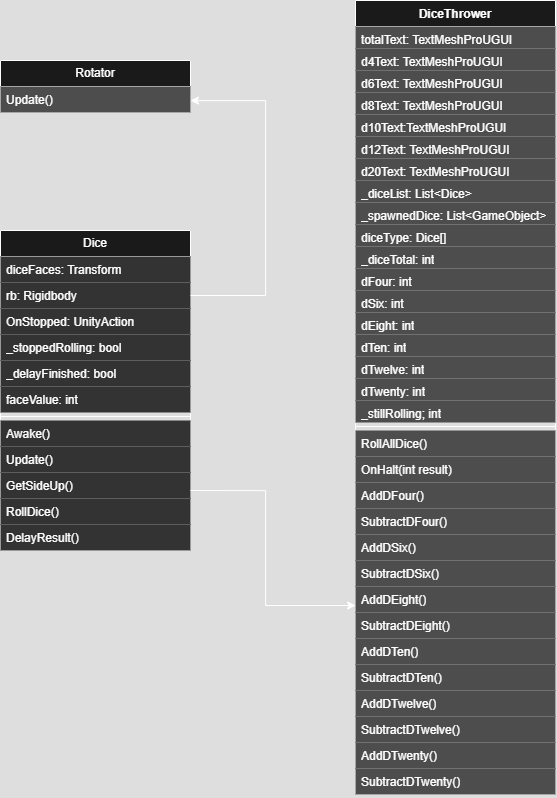

The diagram above was exported from draw.io. Its source (the exported page's mxGraphModel, read from the mxfile embedded in the PNG):
<mxGraphModel dx="1751" dy="1031" grid="1" gridSize="10" guides="1" tooltips="1" connect="1" arrows="1" fold="1" page="1" pageScale="1" pageWidth="850" pageHeight="1100" math="0" shadow="0">
  <root>
    <mxCell id="0" />
    <mxCell id="1" parent="0" />
    <mxCell id="X7aCA3bmKbcm5adVdcZi-23" value="Dice" style="swimlane;fontStyle=0;childLayout=stackLayout;horizontal=1;startSize=26;fillColor=light-dark(transparent,#1A1A1A);horizontalStack=0;resizeParent=1;resizeParentMax=0;resizeLast=0;collapsible=1;marginBottom=0;whiteSpace=wrap;html=1;" vertex="1" parent="1">
      <mxGeometry x="235" y="390" width="190" height="320" as="geometry">
        <mxRectangle x="170" y="80" width="60" height="30" as="alternateBounds" />
      </mxGeometry>
    </mxCell>
    <mxCell id="X7aCA3bmKbcm5adVdcZi-24" value="diceFaces: Transform" style="text;strokeColor=none;fillColor=light-dark(transparent,#333333);align=left;verticalAlign=top;spacingLeft=4;spacingRight=4;overflow=hidden;rotatable=0;points=[[0,0.5],[1,0.5]];portConstraint=eastwest;whiteSpace=wrap;html=1;" vertex="1" parent="X7aCA3bmKbcm5adVdcZi-23">
      <mxGeometry y="26" width="190" height="26" as="geometry" />
    </mxCell>
    <mxCell id="X7aCA3bmKbcm5adVdcZi-25" value="rb: Rigidbody" style="text;strokeColor=none;fillColor=light-dark(transparent,#333333);align=left;verticalAlign=top;spacingLeft=4;spacingRight=4;overflow=hidden;rotatable=0;points=[[0,0.5],[1,0.5]];portConstraint=eastwest;whiteSpace=wrap;html=1;" vertex="1" parent="X7aCA3bmKbcm5adVdcZi-23">
      <mxGeometry y="52" width="190" height="26" as="geometry" />
    </mxCell>
    <mxCell id="X7aCA3bmKbcm5adVdcZi-26" value="OnStopped: UnityAction" style="text;strokeColor=none;fillColor=light-dark(transparent,#333333);align=left;verticalAlign=top;spacingLeft=4;spacingRight=4;overflow=hidden;rotatable=0;points=[[0,0.5],[1,0.5]];portConstraint=eastwest;whiteSpace=wrap;html=1;" vertex="1" parent="X7aCA3bmKbcm5adVdcZi-23">
      <mxGeometry y="78" width="190" height="26" as="geometry" />
    </mxCell>
    <mxCell id="X7aCA3bmKbcm5adVdcZi-28" value="_stoppedRolling: bool" style="text;strokeColor=none;fillColor=light-dark(transparent,#333333);align=left;verticalAlign=top;spacingLeft=4;spacingRight=4;overflow=hidden;rotatable=0;points=[[0,0.5],[1,0.5]];portConstraint=eastwest;whiteSpace=wrap;html=1;" vertex="1" parent="X7aCA3bmKbcm5adVdcZi-23">
      <mxGeometry y="104" width="190" height="26" as="geometry" />
    </mxCell>
    <mxCell id="X7aCA3bmKbcm5adVdcZi-29" value="_delayFinished: bool" style="text;strokeColor=none;fillColor=light-dark(transparent,#333333);align=left;verticalAlign=top;spacingLeft=4;spacingRight=4;overflow=hidden;rotatable=0;points=[[0,0.5],[1,0.5]];portConstraint=eastwest;whiteSpace=wrap;html=1;" vertex="1" parent="X7aCA3bmKbcm5adVdcZi-23">
      <mxGeometry y="130" width="190" height="26" as="geometry" />
    </mxCell>
    <mxCell id="X7aCA3bmKbcm5adVdcZi-30" value="faceValue: int" style="text;strokeColor=none;fillColor=light-dark(transparent,#333333);align=left;verticalAlign=top;spacingLeft=4;spacingRight=4;overflow=hidden;rotatable=0;points=[[0,0.5],[1,0.5]];portConstraint=eastwest;whiteSpace=wrap;html=1;" vertex="1" parent="X7aCA3bmKbcm5adVdcZi-23">
      <mxGeometry y="156" width="190" height="26" as="geometry" />
    </mxCell>
    <mxCell id="X7aCA3bmKbcm5adVdcZi-33" value="" style="line;strokeWidth=1;fillColor=light-dark(transparent,#333333);align=left;verticalAlign=middle;spacingTop=-1;spacingLeft=3;spacingRight=3;rotatable=0;labelPosition=right;points=[];portConstraint=eastwest;strokeColor=inherit;" vertex="1" parent="X7aCA3bmKbcm5adVdcZi-23">
      <mxGeometry y="182" width="190" height="8" as="geometry" />
    </mxCell>
    <mxCell id="X7aCA3bmKbcm5adVdcZi-32" value="Awake()&lt;span style=&quot;white-space: pre;&quot;&gt;&#09;&lt;/span&gt;&lt;span style=&quot;white-space: pre;&quot;&gt;&#09;&lt;/span&gt;&lt;span style=&quot;white-space: pre;&quot;&gt;&#09;&lt;/span&gt;&lt;span style=&quot;white-space: pre;&quot;&gt;&#09;&lt;/span&gt;&lt;span style=&quot;white-space: pre;&quot;&gt;&#09;&lt;/span&gt;&lt;span style=&quot;white-space: pre;&quot;&gt;&#09;&lt;/span&gt;&lt;span style=&quot;white-space: pre;&quot;&gt;&#09;&lt;/span&gt;" style="text;strokeColor=none;fillColor=light-dark(transparent,#333333);align=left;verticalAlign=top;spacingLeft=4;spacingRight=4;overflow=hidden;rotatable=0;points=[[0,0.5],[1,0.5]];portConstraint=eastwest;whiteSpace=wrap;html=1;" vertex="1" parent="X7aCA3bmKbcm5adVdcZi-23">
      <mxGeometry y="190" width="190" height="26" as="geometry" />
    </mxCell>
    <mxCell id="X7aCA3bmKbcm5adVdcZi-31" value="Update()" style="text;strokeColor=none;fillColor=light-dark(transparent,#333333);align=left;verticalAlign=top;spacingLeft=4;spacingRight=4;overflow=hidden;rotatable=0;points=[[0,0.5],[1,0.5]];portConstraint=eastwest;whiteSpace=wrap;html=1;" vertex="1" parent="X7aCA3bmKbcm5adVdcZi-23">
      <mxGeometry y="216" width="190" height="26" as="geometry" />
    </mxCell>
    <mxCell id="X7aCA3bmKbcm5adVdcZi-34" value="GetSideUp()" style="text;strokeColor=none;fillColor=light-dark(transparent,#333333);align=left;verticalAlign=top;spacingLeft=4;spacingRight=4;overflow=hidden;rotatable=0;points=[[0,0.5],[1,0.5]];portConstraint=eastwest;whiteSpace=wrap;html=1;" vertex="1" parent="X7aCA3bmKbcm5adVdcZi-23">
      <mxGeometry y="242" width="190" height="26" as="geometry" />
    </mxCell>
    <mxCell id="X7aCA3bmKbcm5adVdcZi-37" value="RollDice()" style="text;strokeColor=none;fillColor=light-dark(transparent,#333333);align=left;verticalAlign=top;spacingLeft=4;spacingRight=4;overflow=hidden;rotatable=0;points=[[0,0.5],[1,0.5]];portConstraint=eastwest;whiteSpace=wrap;html=1;" vertex="1" parent="X7aCA3bmKbcm5adVdcZi-23">
      <mxGeometry y="268" width="190" height="26" as="geometry" />
    </mxCell>
    <mxCell id="X7aCA3bmKbcm5adVdcZi-36" value="DelayResult()" style="text;strokeColor=none;fillColor=light-dark(transparent,#333333);align=left;verticalAlign=top;spacingLeft=4;spacingRight=4;overflow=hidden;rotatable=0;points=[[0,0.5],[1,0.5]];portConstraint=eastwest;whiteSpace=wrap;html=1;" vertex="1" parent="X7aCA3bmKbcm5adVdcZi-23">
      <mxGeometry y="294" width="190" height="26" as="geometry" />
    </mxCell>
    <mxCell id="X7aCA3bmKbcm5adVdcZi-38" value="DiceThrower" style="swimlane;fontStyle=1;align=center;verticalAlign=top;childLayout=stackLayout;horizontal=1;startSize=26;horizontalStack=0;resizeParent=1;resizeParentMax=0;resizeLast=0;collapsible=1;marginBottom=0;whiteSpace=wrap;html=1;fillColor=light-dark(#FFFFFF,#1A1A1A);" vertex="1" parent="1">
      <mxGeometry x="590" y="160" width="200" height="794" as="geometry" />
    </mxCell>
    <mxCell id="X7aCA3bmKbcm5adVdcZi-39" value="totalText: TextMeshProUGUI" style="text;strokeColor=none;fillColor=light-dark(transparent,#4D4D4D);align=left;verticalAlign=top;spacingLeft=4;spacingRight=4;overflow=hidden;rotatable=0;points=[[0,0.5],[1,0.5]];portConstraint=eastwest;whiteSpace=wrap;html=1;" vertex="1" parent="X7aCA3bmKbcm5adVdcZi-38">
      <mxGeometry y="26" width="200" height="22" as="geometry" />
    </mxCell>
    <mxCell id="X7aCA3bmKbcm5adVdcZi-50" value="d4Text:&amp;nbsp;TextMeshProUGUI" style="text;strokeColor=none;fillColor=light-dark(transparent,#4D4D4D);align=left;verticalAlign=top;spacingLeft=4;spacingRight=4;overflow=hidden;rotatable=0;points=[[0,0.5],[1,0.5]];portConstraint=eastwest;whiteSpace=wrap;html=1;" vertex="1" parent="X7aCA3bmKbcm5adVdcZi-38">
      <mxGeometry y="48" width="200" height="22" as="geometry" />
    </mxCell>
    <mxCell id="X7aCA3bmKbcm5adVdcZi-49" value="d6Text:&amp;nbsp;TextMeshProUGUI" style="text;strokeColor=none;fillColor=light-dark(transparent,#4D4D4D);align=left;verticalAlign=top;spacingLeft=4;spacingRight=4;overflow=hidden;rotatable=0;points=[[0,0.5],[1,0.5]];portConstraint=eastwest;whiteSpace=wrap;html=1;" vertex="1" parent="X7aCA3bmKbcm5adVdcZi-38">
      <mxGeometry y="70" width="200" height="22" as="geometry" />
    </mxCell>
    <mxCell id="X7aCA3bmKbcm5adVdcZi-48" value="d8Text:&amp;nbsp;TextMeshProUGUI" style="text;strokeColor=none;fillColor=light-dark(transparent,#4D4D4D);align=left;verticalAlign=top;spacingLeft=4;spacingRight=4;overflow=hidden;rotatable=0;points=[[0,0.5],[1,0.5]];portConstraint=eastwest;whiteSpace=wrap;html=1;" vertex="1" parent="X7aCA3bmKbcm5adVdcZi-38">
      <mxGeometry y="92" width="200" height="22" as="geometry" />
    </mxCell>
    <mxCell id="X7aCA3bmKbcm5adVdcZi-47" value="d10Text:TextMeshProUGUI" style="text;strokeColor=none;fillColor=light-dark(transparent,#4D4D4D);align=left;verticalAlign=top;spacingLeft=4;spacingRight=4;overflow=hidden;rotatable=0;points=[[0,0.5],[1,0.5]];portConstraint=eastwest;whiteSpace=wrap;html=1;" vertex="1" parent="X7aCA3bmKbcm5adVdcZi-38">
      <mxGeometry y="114" width="200" height="22" as="geometry" />
    </mxCell>
    <mxCell id="X7aCA3bmKbcm5adVdcZi-46" value="d12Text:&amp;nbsp;TextMeshProUGUI" style="text;strokeColor=none;fillColor=light-dark(transparent,#4D4D4D);align=left;verticalAlign=top;spacingLeft=4;spacingRight=4;overflow=hidden;rotatable=0;points=[[0,0.5],[1,0.5]];portConstraint=eastwest;whiteSpace=wrap;html=1;" vertex="1" parent="X7aCA3bmKbcm5adVdcZi-38">
      <mxGeometry y="136" width="200" height="22" as="geometry" />
    </mxCell>
    <mxCell id="X7aCA3bmKbcm5adVdcZi-45" value="d20Text:&amp;nbsp;TextMeshProUGUI" style="text;strokeColor=none;fillColor=light-dark(transparent,#4D4D4D);align=left;verticalAlign=top;spacingLeft=4;spacingRight=4;overflow=hidden;rotatable=0;points=[[0,0.5],[1,0.5]];portConstraint=eastwest;whiteSpace=wrap;html=1;" vertex="1" parent="X7aCA3bmKbcm5adVdcZi-38">
      <mxGeometry y="158" width="200" height="22" as="geometry" />
    </mxCell>
    <mxCell id="X7aCA3bmKbcm5adVdcZi-44" value="_diceList: List&amp;lt;Dice&amp;gt;" style="text;strokeColor=none;fillColor=light-dark(transparent,#4D4D4D);align=left;verticalAlign=top;spacingLeft=4;spacingRight=4;overflow=hidden;rotatable=0;points=[[0,0.5],[1,0.5]];portConstraint=eastwest;whiteSpace=wrap;html=1;" vertex="1" parent="X7aCA3bmKbcm5adVdcZi-38">
      <mxGeometry y="180" width="200" height="22" as="geometry" />
    </mxCell>
    <mxCell id="X7aCA3bmKbcm5adVdcZi-43" value="_spawnedDice: List&amp;lt;GameObject&amp;gt;" style="text;strokeColor=none;fillColor=light-dark(transparent,#4D4D4D);align=left;verticalAlign=top;spacingLeft=4;spacingRight=4;overflow=hidden;rotatable=0;points=[[0,0.5],[1,0.5]];portConstraint=eastwest;whiteSpace=wrap;html=1;" vertex="1" parent="X7aCA3bmKbcm5adVdcZi-38">
      <mxGeometry y="202" width="200" height="22" as="geometry" />
    </mxCell>
    <mxCell id="X7aCA3bmKbcm5adVdcZi-57" value="diceType: Dice[]" style="text;strokeColor=none;fillColor=light-dark(transparent,#4D4D4D);align=left;verticalAlign=top;spacingLeft=4;spacingRight=4;overflow=hidden;rotatable=0;points=[[0,0.5],[1,0.5]];portConstraint=eastwest;whiteSpace=wrap;html=1;" vertex="1" parent="X7aCA3bmKbcm5adVdcZi-38">
      <mxGeometry y="224" width="200" height="22" as="geometry" />
    </mxCell>
    <mxCell id="X7aCA3bmKbcm5adVdcZi-56" value="_diceTotal: int" style="text;strokeColor=none;fillColor=light-dark(transparent,#4D4D4D);align=left;verticalAlign=top;spacingLeft=4;spacingRight=4;overflow=hidden;rotatable=0;points=[[0,0.5],[1,0.5]];portConstraint=eastwest;whiteSpace=wrap;html=1;" vertex="1" parent="X7aCA3bmKbcm5adVdcZi-38">
      <mxGeometry y="246" width="200" height="22" as="geometry" />
    </mxCell>
    <mxCell id="X7aCA3bmKbcm5adVdcZi-55" value="dFour: int" style="text;strokeColor=none;fillColor=light-dark(transparent,#4D4D4D);align=left;verticalAlign=top;spacingLeft=4;spacingRight=4;overflow=hidden;rotatable=0;points=[[0,0.5],[1,0.5]];portConstraint=eastwest;whiteSpace=wrap;html=1;" vertex="1" parent="X7aCA3bmKbcm5adVdcZi-38">
      <mxGeometry y="268" width="200" height="22" as="geometry" />
    </mxCell>
    <mxCell id="X7aCA3bmKbcm5adVdcZi-54" value="dSix: int" style="text;strokeColor=none;fillColor=light-dark(transparent,#4D4D4D);align=left;verticalAlign=top;spacingLeft=4;spacingRight=4;overflow=hidden;rotatable=0;points=[[0,0.5],[1,0.5]];portConstraint=eastwest;whiteSpace=wrap;html=1;" vertex="1" parent="X7aCA3bmKbcm5adVdcZi-38">
      <mxGeometry y="290" width="200" height="22" as="geometry" />
    </mxCell>
    <mxCell id="X7aCA3bmKbcm5adVdcZi-53" value="dEight: int" style="text;strokeColor=none;fillColor=light-dark(transparent,#4D4D4D);align=left;verticalAlign=top;spacingLeft=4;spacingRight=4;overflow=hidden;rotatable=0;points=[[0,0.5],[1,0.5]];portConstraint=eastwest;whiteSpace=wrap;html=1;" vertex="1" parent="X7aCA3bmKbcm5adVdcZi-38">
      <mxGeometry y="312" width="200" height="22" as="geometry" />
    </mxCell>
    <mxCell id="X7aCA3bmKbcm5adVdcZi-52" value="dTen: int" style="text;strokeColor=none;fillColor=light-dark(transparent,#4D4D4D);align=left;verticalAlign=top;spacingLeft=4;spacingRight=4;overflow=hidden;rotatable=0;points=[[0,0.5],[1,0.5]];portConstraint=eastwest;whiteSpace=wrap;html=1;" vertex="1" parent="X7aCA3bmKbcm5adVdcZi-38">
      <mxGeometry y="334" width="200" height="22" as="geometry" />
    </mxCell>
    <mxCell id="X7aCA3bmKbcm5adVdcZi-51" value="dTwelve: int" style="text;strokeColor=none;fillColor=light-dark(transparent,#4D4D4D);align=left;verticalAlign=top;spacingLeft=4;spacingRight=4;overflow=hidden;rotatable=0;points=[[0,0.5],[1,0.5]];portConstraint=eastwest;whiteSpace=wrap;html=1;" vertex="1" parent="X7aCA3bmKbcm5adVdcZi-38">
      <mxGeometry y="356" width="200" height="22" as="geometry" />
    </mxCell>
    <mxCell id="X7aCA3bmKbcm5adVdcZi-60" value="dTwenty: int" style="text;strokeColor=none;fillColor=light-dark(transparent,#4D4D4D);align=left;verticalAlign=top;spacingLeft=4;spacingRight=4;overflow=hidden;rotatable=0;points=[[0,0.5],[1,0.5]];portConstraint=eastwest;whiteSpace=wrap;html=1;" vertex="1" parent="X7aCA3bmKbcm5adVdcZi-38">
      <mxGeometry y="378" width="200" height="22" as="geometry" />
    </mxCell>
    <mxCell id="X7aCA3bmKbcm5adVdcZi-59" value="_stillRolling; int" style="text;strokeColor=none;fillColor=light-dark(transparent,#4D4D4D);align=left;verticalAlign=top;spacingLeft=4;spacingRight=4;overflow=hidden;rotatable=0;points=[[0,0.5],[1,0.5]];portConstraint=eastwest;whiteSpace=wrap;html=1;" vertex="1" parent="X7aCA3bmKbcm5adVdcZi-38">
      <mxGeometry y="400" width="200" height="22" as="geometry" />
    </mxCell>
    <mxCell id="X7aCA3bmKbcm5adVdcZi-40" value="" style="line;strokeWidth=1;fillColor=light-dark(transparent,#4D4D4D);align=left;verticalAlign=middle;spacingTop=-1;spacingLeft=3;spacingRight=3;rotatable=0;labelPosition=right;points=[];portConstraint=eastwest;strokeColor=inherit;" vertex="1" parent="X7aCA3bmKbcm5adVdcZi-38">
      <mxGeometry y="422" width="200" height="8" as="geometry" />
    </mxCell>
    <mxCell id="X7aCA3bmKbcm5adVdcZi-41" value="RollAllDice()" style="text;strokeColor=none;fillColor=light-dark(transparent,#4D4D4D);align=left;verticalAlign=top;spacingLeft=4;spacingRight=4;overflow=hidden;rotatable=0;points=[[0,0.5],[1,0.5]];portConstraint=eastwest;whiteSpace=wrap;html=1;" vertex="1" parent="X7aCA3bmKbcm5adVdcZi-38">
      <mxGeometry y="430" width="200" height="26" as="geometry" />
    </mxCell>
    <mxCell id="X7aCA3bmKbcm5adVdcZi-42" value="OnHalt(int result)" style="text;strokeColor=none;fillColor=light-dark(transparent,#4D4D4D);align=left;verticalAlign=top;spacingLeft=4;spacingRight=4;overflow=hidden;rotatable=0;points=[[0,0.5],[1,0.5]];portConstraint=eastwest;whiteSpace=wrap;html=1;" vertex="1" parent="X7aCA3bmKbcm5adVdcZi-38">
      <mxGeometry y="456" width="200" height="26" as="geometry" />
    </mxCell>
    <mxCell id="X7aCA3bmKbcm5adVdcZi-61" value="AddDFour()" style="text;strokeColor=none;fillColor=light-dark(transparent,#4D4D4D);align=left;verticalAlign=top;spacingLeft=4;spacingRight=4;overflow=hidden;rotatable=0;points=[[0,0.5],[1,0.5]];portConstraint=eastwest;whiteSpace=wrap;html=1;" vertex="1" parent="X7aCA3bmKbcm5adVdcZi-38">
      <mxGeometry y="482" width="200" height="26" as="geometry" />
    </mxCell>
    <mxCell id="X7aCA3bmKbcm5adVdcZi-70" value="SubtractDFour()" style="text;strokeColor=none;fillColor=light-dark(transparent,#4D4D4D);align=left;verticalAlign=top;spacingLeft=4;spacingRight=4;overflow=hidden;rotatable=0;points=[[0,0.5],[1,0.5]];portConstraint=eastwest;whiteSpace=wrap;html=1;" vertex="1" parent="X7aCA3bmKbcm5adVdcZi-38">
      <mxGeometry y="508" width="200" height="26" as="geometry" />
    </mxCell>
    <mxCell id="X7aCA3bmKbcm5adVdcZi-69" value="AddDSix()" style="text;strokeColor=none;fillColor=light-dark(transparent,#4D4D4D);align=left;verticalAlign=top;spacingLeft=4;spacingRight=4;overflow=hidden;rotatable=0;points=[[0,0.5],[1,0.5]];portConstraint=eastwest;whiteSpace=wrap;html=1;" vertex="1" parent="X7aCA3bmKbcm5adVdcZi-38">
      <mxGeometry y="534" width="200" height="26" as="geometry" />
    </mxCell>
    <mxCell id="X7aCA3bmKbcm5adVdcZi-68" value="SubtractDSix()" style="text;strokeColor=none;fillColor=light-dark(transparent,#4D4D4D);align=left;verticalAlign=top;spacingLeft=4;spacingRight=4;overflow=hidden;rotatable=0;points=[[0,0.5],[1,0.5]];portConstraint=eastwest;whiteSpace=wrap;html=1;" vertex="1" parent="X7aCA3bmKbcm5adVdcZi-38">
      <mxGeometry y="560" width="200" height="26" as="geometry" />
    </mxCell>
    <mxCell id="X7aCA3bmKbcm5adVdcZi-67" value="AddDEight()" style="text;strokeColor=none;fillColor=light-dark(transparent,#4D4D4D);align=left;verticalAlign=top;spacingLeft=4;spacingRight=4;overflow=hidden;rotatable=0;points=[[0,0.5],[1,0.5]];portConstraint=eastwest;whiteSpace=wrap;html=1;" vertex="1" parent="X7aCA3bmKbcm5adVdcZi-38">
      <mxGeometry y="586" width="200" height="26" as="geometry" />
    </mxCell>
    <mxCell id="X7aCA3bmKbcm5adVdcZi-66" value="SubtractDEight()" style="text;strokeColor=none;fillColor=light-dark(transparent,#4D4D4D);align=left;verticalAlign=top;spacingLeft=4;spacingRight=4;overflow=hidden;rotatable=0;points=[[0,0.5],[1,0.5]];portConstraint=eastwest;whiteSpace=wrap;html=1;" vertex="1" parent="X7aCA3bmKbcm5adVdcZi-38">
      <mxGeometry y="612" width="200" height="26" as="geometry" />
    </mxCell>
    <mxCell id="X7aCA3bmKbcm5adVdcZi-65" value="AddDTen()" style="text;strokeColor=none;fillColor=light-dark(transparent,#4D4D4D);align=left;verticalAlign=top;spacingLeft=4;spacingRight=4;overflow=hidden;rotatable=0;points=[[0,0.5],[1,0.5]];portConstraint=eastwest;whiteSpace=wrap;html=1;" vertex="1" parent="X7aCA3bmKbcm5adVdcZi-38">
      <mxGeometry y="638" width="200" height="26" as="geometry" />
    </mxCell>
    <mxCell id="X7aCA3bmKbcm5adVdcZi-64" value="SubtractDTen()" style="text;strokeColor=none;fillColor=light-dark(transparent,#4D4D4D);align=left;verticalAlign=top;spacingLeft=4;spacingRight=4;overflow=hidden;rotatable=0;points=[[0,0.5],[1,0.5]];portConstraint=eastwest;whiteSpace=wrap;html=1;" vertex="1" parent="X7aCA3bmKbcm5adVdcZi-38">
      <mxGeometry y="664" width="200" height="26" as="geometry" />
    </mxCell>
    <mxCell id="X7aCA3bmKbcm5adVdcZi-63" value="AddDTwelve()" style="text;strokeColor=none;fillColor=light-dark(transparent,#4D4D4D);align=left;verticalAlign=top;spacingLeft=4;spacingRight=4;overflow=hidden;rotatable=0;points=[[0,0.5],[1,0.5]];portConstraint=eastwest;whiteSpace=wrap;html=1;" vertex="1" parent="X7aCA3bmKbcm5adVdcZi-38">
      <mxGeometry y="690" width="200" height="26" as="geometry" />
    </mxCell>
    <mxCell id="X7aCA3bmKbcm5adVdcZi-62" value="SubtractDTwelve()" style="text;strokeColor=none;fillColor=light-dark(transparent,#4D4D4D);align=left;verticalAlign=top;spacingLeft=4;spacingRight=4;overflow=hidden;rotatable=0;points=[[0,0.5],[1,0.5]];portConstraint=eastwest;whiteSpace=wrap;html=1;" vertex="1" parent="X7aCA3bmKbcm5adVdcZi-38">
      <mxGeometry y="716" width="200" height="26" as="geometry" />
    </mxCell>
    <mxCell id="X7aCA3bmKbcm5adVdcZi-72" value="AddDTwenty()" style="text;strokeColor=none;fillColor=light-dark(transparent,#4D4D4D);align=left;verticalAlign=top;spacingLeft=4;spacingRight=4;overflow=hidden;rotatable=0;points=[[0,0.5],[1,0.5]];portConstraint=eastwest;whiteSpace=wrap;html=1;" vertex="1" parent="X7aCA3bmKbcm5adVdcZi-38">
      <mxGeometry y="742" width="200" height="26" as="geometry" />
    </mxCell>
    <mxCell id="X7aCA3bmKbcm5adVdcZi-71" value="SubtractDTwenty()" style="text;strokeColor=none;fillColor=light-dark(transparent,#4D4D4D);align=left;verticalAlign=top;spacingLeft=4;spacingRight=4;overflow=hidden;rotatable=0;points=[[0,0.5],[1,0.5]];portConstraint=eastwest;whiteSpace=wrap;html=1;" vertex="1" parent="X7aCA3bmKbcm5adVdcZi-38">
      <mxGeometry y="768" width="200" height="26" as="geometry" />
    </mxCell>
    <mxCell id="X7aCA3bmKbcm5adVdcZi-73" value="Rotator" style="swimlane;fontStyle=0;childLayout=stackLayout;horizontal=1;startSize=26;fillColor=light-dark(transparent,#1A1A1A);horizontalStack=0;resizeParent=1;resizeParentMax=0;resizeLast=0;collapsible=1;marginBottom=0;whiteSpace=wrap;html=1;" vertex="1" parent="1">
      <mxGeometry x="235" y="220" width="190" height="52" as="geometry" />
    </mxCell>
    <mxCell id="X7aCA3bmKbcm5adVdcZi-74" value="Update()" style="text;strokeColor=none;fillColor=light-dark(transparent,#4D4D4D);align=left;verticalAlign=top;spacingLeft=4;spacingRight=4;overflow=hidden;rotatable=0;points=[[0,0.5],[1,0.5]];portConstraint=eastwest;whiteSpace=wrap;html=1;" vertex="1" parent="X7aCA3bmKbcm5adVdcZi-73">
      <mxGeometry y="26" width="190" height="26" as="geometry" />
    </mxCell>
    <mxCell id="X7aCA3bmKbcm5adVdcZi-77" style="edgeStyle=orthogonalEdgeStyle;rounded=0;orthogonalLoop=1;jettySize=auto;html=1;exitX=1;exitY=0.5;exitDx=0;exitDy=0;entryX=0;entryY=0.5;entryDx=0;entryDy=0;" edge="1" parent="1">
      <mxGeometry relative="1" as="geometry">
        <mxPoint x="425.0000000000002" y="650" as="sourcePoint" />
        <mxPoint x="589.9999999999998" y="764" as="targetPoint" />
        <Array as="points">
          <mxPoint x="500" y="650" />
          <mxPoint x="500" y="765" />
          <mxPoint x="590" y="765" />
        </Array>
      </mxGeometry>
    </mxCell>
    <mxCell id="X7aCA3bmKbcm5adVdcZi-78" style="edgeStyle=orthogonalEdgeStyle;rounded=0;orthogonalLoop=1;jettySize=auto;html=1;exitX=1;exitY=0.5;exitDx=0;exitDy=0;entryX=1;entryY=0.75;entryDx=0;entryDy=0;" edge="1" parent="1" source="X7aCA3bmKbcm5adVdcZi-25" target="X7aCA3bmKbcm5adVdcZi-73">
      <mxGeometry relative="1" as="geometry">
        <Array as="points">
          <mxPoint x="500" y="455" />
          <mxPoint x="500" y="260" />
          <mxPoint x="425" y="260" />
        </Array>
      </mxGeometry>
    </mxCell>
  </root>
</mxGraphModel>